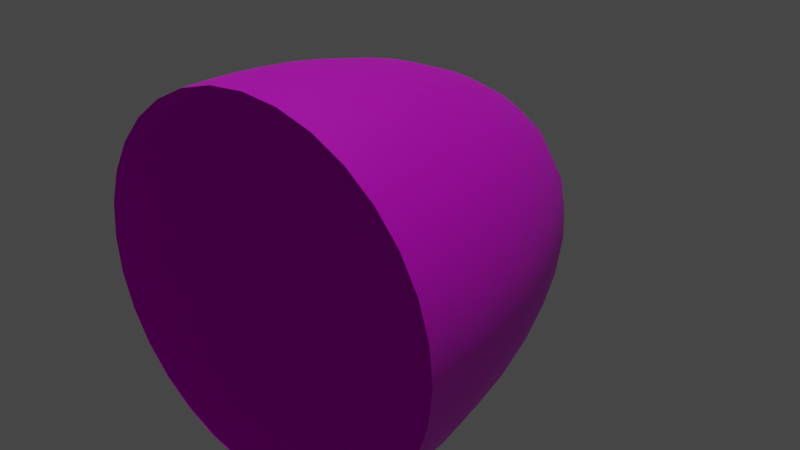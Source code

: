 # Source: Shockwave.blend  (saved by Blender 3.6.11; exported with 4.5.12 LTS)
import bpy
from mathutils import Matrix  # noqa: F401  (used for matrix-valued properties, if any)

bpy.ops.wm.read_factory_settings(use_empty=True)
scene = bpy.context.scene
scene.name = 'Scene'

# ---- collections
col_collection = bpy.data.collections.new('Collection'); scene.collection.children.link(col_collection)

# ---- images (referenced by path relative to the original .blend; pixels are not part of the script)
import os
ASSET_DIR = os.environ.get("B2B_ASSET_DIR", "")  # directory of the original .blend (textures are referenced by path, not embedded)
HERE = os.path.dirname(os.path.abspath(__file__))  # packed textures are extracted next to this script under _unpacked/

def load_image(name, relpath, width, height, colorspace="sRGB"):
    """Load a texture the original file referenced (path relative to the .blend, or extracted next to this script)."""
    p = next((c for c in (os.path.join(HERE, relpath), os.path.join(ASSET_DIR, relpath)) if relpath and os.path.exists(c)), "")
    if p:
        img = bpy.data.images.load(p, check_existing=True)
        img.name = name
    else:  # same state as the original file: an image datablock whose file is absent (Cycles renders it pink)
        img = bpy.data.images.new(name, width, height)
        img.source = "FILE"
        img.filepath = "//" + (relpath or name)
    img.colorspace_settings.name = colorspace
    return img
img_ef_ch_sns_yh1_grind_shock1_png = load_image('ef_ch_sns_yh1_grind_shock1.png', 'ef_ch_sns_yh1_grind_shock1.png', 1024, 1024, 'sRGB')

# ---- materials (node trees are filled in below, after node groups)
mat_shockwave = bpy.data.materials.new('Shockwave')
mat_shockwave.use_transparent_shadow = False

# ---- material node trees
mat_shockwave.use_nodes = True; mat_shockwave.node_tree.nodes.clear()
_N = mat_shockwave.node_tree.nodes; _L = mat_shockwave.node_tree.links
n0 = _N.new('ShaderNodeBsdfPrincipled'); n0.name = 'Principled BSDF'; n0.location = (10, 300)
n0.distribution = 'GGX'
n0.subsurface_method = 'RANDOM_WALK_SKIN'
n0.inputs[3].default_value = 1.45
n0.inputs[27].default_value = (0.0, 0.0, 0.0, 1.0)
n0.inputs[28].default_value = 1.0
n1 = _N.new('ShaderNodeOutputMaterial'); n1.name = 'Material Output'; n1.location = (300, 300)
n2 = _N.new('ShaderNodeTexImage'); n2.name = 'Image Texture'; n2.location = (-280, 280)
n2.image = img_ef_ch_sns_yh1_grind_shock1_png
_L.new(n0.outputs[0], n1.inputs[0])
_L.new(n2.outputs[0], n0.inputs[0])
n1.is_active_output = True

# ---- world
world_world = bpy.data.worlds.new('World'); scene.world = world_world
world_world.use_nodes = True; world_world.node_tree.nodes.clear()
_N = world_world.node_tree.nodes; _L = world_world.node_tree.links
n0 = _N.new('ShaderNodeOutputWorld'); n0.name = 'World Output'; n0.location = (300, 300)
n1 = _N.new('ShaderNodeBackground'); n1.name = 'Background'; n1.location = (10, 300)
n1.inputs[0].default_value = (0.05088, 0.05088, 0.05088, 1.0)
_L.new(n1.outputs[0], n0.inputs[0])
n0.is_active_output = True
world_world.color = (0.05088, 0.05088, 0.05088)
world_world.use_sun_shadow = False
world_world.sun_shadow_jitter_overblur = 0.0

# ---- lights
light_sun = bpy.data.lights.new('Sun', 'SUN')
light_sun.transmission_factor = 0.0
light_sun.energy = 1.0

# ---- meshes
me_sphere = bpy.data.meshes.new('Sphere')
me_sphere.from_pydata([(0.5545, -0.8022, 0.8315), (0.8304, -0.8022, 0.5556), (0.9797, -0.8022, 0.1951), (0.9989, -0.8022, 0.0), (0.9797, -0.8022, -0.1951), (0.8304, -0.8022, -0.5556), (-0.001116, -0.8022, 1.0), (-0.1962, -0.8022, 0.9808), (-0.3838, -0.8022, 0.9239), (-0.5567, -0.8022, 0.8315), (-0.7082, -0.8022, 0.7071), (-0.8326, -0.8022, 0.5556), (-0.925, -0.8022, 0.3827), (-0.9819, -0.8022, 0.1951), (-1.001, -0.8022, 0.0), (-0.9819, -0.8022, -0.1951), (-0.925, -0.8022, -0.3827), (-0.8326, -0.8022, -0.5556), (-0.7082, -0.8022, -0.7071), (-0.5567, -0.8022, -0.8315), (-0.3838, -0.8022, -0.9239), (-0.1962, -0.8022, -0.9808), (-0.1925, -0.7261, 0.9808), (-0.3764, -0.6529, 0.9239), (-0.546, -0.5855, 0.8315), (-0.6946, -0.5263, 0.7071), (-0.8166, -0.4778, 0.5556), (-0.9072, -0.4418, 0.3827), (-0.9631, -0.4195, 0.1951), (-0.9819, -0.4121, 0.0), (-0.9631, -0.4195, -0.1951), (-0.9072, -0.4418, -0.3827), (-0.8166, -0.4778, -0.5556), (-0.6946, -0.5263, -0.7071), (-0.546, -0.5855, -0.8315), (-0.3764, -0.6529, -0.9239), (-0.1925, -0.7261, -0.9808), (-0.1814, -0.6529, 0.9808), (-0.3547, -0.5093, 0.9239), (-0.5144, -0.377, 0.8315), (-0.6544, -0.261, 0.7071), (-0.7693, -0.1659, 0.5556), (-0.8547, -0.09513, 0.3827), (-0.9072, -0.05157, 0.1951), (-0.925, -0.03687, 0.0), (-0.9072, -0.05157, -0.1951), (-0.8547, -0.09513, -0.3827), (-0.7693, -0.1659, -0.5556), (-0.6544, -0.261, -0.7071), (-0.5144, -0.377, -0.8315), (-0.3547, -0.5093, -0.9239), (-0.1814, -0.6529, -0.9808), (-0.1633, -0.5855, 0.9808), (-0.3193, -0.377, 0.9239), (-0.4631, -0.1849, 0.8315), (-0.5891, -0.01654, 0.7071), (-0.6925, 0.1216, 0.5556), (-0.7693, 0.2243, 0.3827), (-0.8166, 0.2876, 0.1951), (-0.8326, 0.3089, 0.0), (-0.8166, 0.2876, -0.1951), (-0.7693, 0.2243, -0.3827), (-0.6925, 0.1216, -0.5556), (-0.5891, -0.01654, -0.7071), (-0.4631, -0.1849, -0.8315), (-0.3193, -0.377, -0.9239), (-0.1633, -0.5855, -0.9808), (-0.1391, -0.5263, 0.9808), (-0.2717, -0.261, 0.9239), (-0.394, -0.01654, 0.8315), (-0.5011, 0.1978, 0.7071), (-0.5891, 0.3736, 0.5556), (-0.6544, 0.5043, 0.3827), (-0.6946, 0.5848, 0.1951), (-0.7082, 0.612, 0.0), (-0.6946, 0.5848, -0.1951), (-0.6544, 0.5043, -0.3827), (-0.5891, 0.3736, -0.5556), (-0.5011, 0.1978, -0.7071), (-0.394, -0.01654, -0.8315), (-0.2717, -0.261, -0.9239), (-0.1391, -0.5263, -0.9808), (-0.001116, -0.8022, -1.0), (-0.1095, -0.4778, 0.9808), (-0.2137, -0.1659, 0.9239), (-0.3098, 0.1216, 0.8315), (-0.394, 0.3736, 0.7071), (-0.4631, 0.5805, 0.5556), (-0.5144, 0.7341, 0.3827), (-0.546, 0.8288, 0.1951), (-0.5567, 0.8607, 0.0), (-0.546, 0.8288, -0.1951), (-0.5144, 0.7341, -0.3827), (-0.4631, 0.5805, -0.5556), (-0.394, 0.3736, -0.7071), (-0.3098, 0.1216, -0.8315), (-0.2137, -0.1659, -0.9239), (-0.1095, -0.4778, -0.9808), (-0.07577, -0.4418, 0.9808), (-0.1476, -0.09513, 0.9239), (-0.2137, 0.2243, 0.8315), (-0.2717, 0.5043, 0.7071), (-0.3193, 0.7341, 0.5556), (-0.3547, 0.9049, 0.3827), (-0.3764, 1.01, 0.1951), (-0.3838, 1.046, 0.0), (-0.3764, 1.01, -0.1951), (-0.3547, 0.9049, -0.3827), (-0.3193, 0.7341, -0.5556), (-0.2717, 0.5043, -0.7071), (-0.2137, 0.2243, -0.8315), (-0.1476, -0.09513, -0.9239), (-0.07577, -0.4418, -0.9808), (-0.03918, -0.4195, 0.9808), (-0.07577, -0.05157, 0.9239), (-0.1095, 0.2876, 0.8315), (-0.1391, 0.5848, 0.7071), (-0.1633, 0.8288, 0.5556), (-0.1814, 1.01, 0.3827), (-0.1925, 1.122, 0.1951), (-0.1962, 1.159, 0.0), (-0.1925, 1.122, -0.1951), (-0.1814, 1.01, -0.3827), (-0.1633, 0.8288, -0.5556), (-0.1391, 0.5848, -0.7071), (-0.1095, 0.2876, -0.8315), (-0.07577, -0.05157, -0.9239), (-0.03918, -0.4195, -0.9808), (-0.001116, -0.4121, 0.9808), (-0.001116, -0.03687, 0.9239), (-0.001116, 0.3089, 0.8315), (-0.001116, 0.612, 0.7071), (-0.001116, 0.8607, 0.5556), (-0.001116, 1.046, 0.3827), (-0.001116, 1.159, 0.1951), (-0.001116, 1.198, 0.0), (-0.001116, 1.159, -0.1951), (-0.001116, 1.046, -0.3827), (-0.001116, 0.8607, -0.5556), (-0.001116, 0.612, -0.7071), (-0.001116, 0.3089, -0.8315), (-0.001116, -0.03687, -0.9239), (-0.001116, -0.4121, -0.9808), (0.03694, -0.4195, 0.9808), (0.07354, -0.05157, 0.9239), (0.1073, 0.2876, 0.8315), (0.1368, 0.5848, 0.7071), (0.1611, 0.8288, 0.5556), (0.1791, 1.01, 0.3827), (0.1902, 1.122, 0.1951), (0.194, 1.159, 0.0), (0.1902, 1.122, -0.1951), (0.1791, 1.01, -0.3827), (0.1611, 0.8288, -0.5556), (0.1368, 0.5848, -0.7071), (0.1073, 0.2876, -0.8315), (0.07354, -0.05157, -0.9239), (0.03694, -0.4195, -0.9808), (0.07354, -0.4418, 0.9808), (0.1453, -0.09513, 0.9239), (0.2115, 0.2243, 0.8315), (0.2695, 0.5043, 0.7071), (0.3171, 0.7341, 0.5556), (0.3524, 0.9049, 0.3827), (0.3742, 1.01, 0.1951), (0.3816, 1.046, 0.0), (0.3742, 1.01, -0.1951), (0.3524, 0.9049, -0.3827), (0.3171, 0.7341, -0.5556), (0.2695, 0.5043, -0.7071), (0.2115, 0.2243, -0.8315), (0.1453, -0.09513, -0.9239), (0.07354, -0.4418, -0.9808), (0.1073, -0.4778, 0.9808), (0.2115, -0.1659, 0.9239), (0.3075, 0.1216, 0.8315), (0.3917, 0.3736, 0.7071), (0.4608, 0.5805, 0.5556), (0.5122, 0.7341, 0.3827), (0.5438, 0.8288, 0.1951), (0.5545, 0.8607, 0.0), (0.5438, 0.8288, -0.1951), (0.5122, 0.7341, -0.3827), (0.4608, 0.5805, -0.5556), (0.3917, 0.3736, -0.7071), (0.3075, 0.1216, -0.8315), (0.2115, -0.1659, -0.9239), (0.1073, -0.4778, -0.9808), (0.1368, -0.5263, 0.9808), (0.2695, -0.261, 0.9239), (0.3917, -0.01654, 0.8315), (0.4989, 0.1978, 0.7071), (0.5868, 0.3736, 0.5556), (0.6522, 0.5043, 0.3827), (0.6924, 0.5848, 0.1951), (0.706, 0.612, 0.0), (0.6924, 0.5848, -0.1951), (0.6522, 0.5043, -0.3827), (0.5868, 0.3736, -0.5556), (0.4989, 0.1978, -0.7071), (0.3917, -0.01654, -0.8315), (0.2695, -0.261, -0.9239), (0.1368, -0.5263, -0.9808), (0.1611, -0.5855, 0.9808), (0.3171, -0.377, 0.9239), (0.4608, -0.1849, 0.8315), (0.5868, -0.01654, 0.7071), (0.6902, 0.1216, 0.5556), (0.7671, 0.2243, 0.3827), (0.8144, 0.2876, 0.1951), (0.8304, 0.3089, 0.0), (0.8144, 0.2876, -0.1951), (0.7671, 0.2243, -0.3827), (0.6902, 0.1216, -0.5556), (0.5868, -0.01654, -0.7071), (0.4608, -0.1849, -0.8315), (0.3171, -0.377, -0.9239), (0.1611, -0.5855, -0.9808), (0.1791, -0.6529, 0.9808), (0.3524, -0.5093, 0.9239), (0.5122, -0.377, 0.8315), (0.6522, -0.261, 0.7071), (0.7671, -0.1659, 0.5556), (0.8524, -0.09513, 0.3827), (0.905, -0.05157, 0.1951), (0.9228, -0.03687, 0.0), (0.905, -0.05157, -0.1951), (0.8524, -0.09513, -0.3827), (0.7671, -0.1659, -0.5556), (0.6522, -0.261, -0.7071), (0.5122, -0.377, -0.8315), (0.3524, -0.5093, -0.9239), (0.1791, -0.6529, -0.9808), (0.1902, -0.7261, 0.9808), (0.3742, -0.6529, 0.9239), (0.5438, -0.5855, 0.8315), (0.6924, -0.5263, 0.7071), (0.8144, -0.4778, 0.5556), (0.905, -0.4418, 0.3827), (0.9608, -0.4195, 0.1951), (0.9797, -0.4121, 0.0), (0.9608, -0.4195, -0.1951), (0.905, -0.4418, -0.3827), (0.8144, -0.4778, -0.5556), (0.6924, -0.5263, -0.7071), (0.5438, -0.5855, -0.8315), (0.3742, -0.6529, -0.9239), (0.1902, -0.7261, -0.9808), (0.194, -0.8022, 0.9808), (0.3816, -0.8022, 0.9239), (0.706, -0.8022, 0.7071), (0.9228, -0.8022, 0.3827), (0.9228, -0.8022, -0.3827), (0.706, -0.8022, -0.7071), (0.5545, -0.8022, -0.8315), (0.3816, -0.8022, -0.9239), (0.194, -0.8022, -0.9808)], [], [(13, 12, 27, 28), (21, 20, 35, 36), (14, 13, 28, 29), (7, 6, 22), (82, 21, 36), (15, 14, 29, 30), (8, 7, 22, 23), (16, 15, 30, 31), (9, 8, 23, 24), (17, 16, 31, 32), (10, 9, 24, 25), (18, 17, 32, 33), (11, 10, 25, 26), (19, 18, 33, 34), (12, 11, 26, 27), (20, 19, 34, 35), (32, 31, 46, 47), (25, 24, 39, 40), (33, 32, 47, 48), (26, 25, 40, 41), (34, 33, 48, 49), (27, 26, 41, 42), (35, 34, 49, 50), (28, 27, 42, 43), (36, 35, 50, 51), (29, 28, 43, 44), (22, 6, 37), (82, 36, 51), (30, 29, 44, 45), (23, 22, 37, 38), (31, 30, 45, 46), (24, 23, 38, 39), (51, 50, 65, 66), (44, 43, 58, 59), (37, 6, 52), (82, 51, 66), (45, 44, 59, 60), (38, 37, 52, 53), (46, 45, 60, 61), (39, 38, 53, 54), (47, 46, 61, 62), (40, 39, 54, 55), (48, 47, 62, 63), (41, 40, 55, 56), (49, 48, 63, 64), (42, 41, 56, 57), (50, 49, 64, 65), (43, 42, 57, 58), (63, 62, 77, 78), (56, 55, 70, 71), (64, 63, 78, 79), (57, 56, 71, 72), (65, 64, 79, 80), (58, 57, 72, 73), (66, 65, 80, 81), (59, 58, 73, 74), (52, 6, 67), (82, 66, 81), (60, 59, 74, 75), (53, 52, 67, 68), (61, 60, 75, 76), (54, 53, 68, 69), (62, 61, 76, 77), (55, 54, 69, 70), (67, 6, 83), (82, 81, 97), (75, 74, 90, 91), (68, 67, 83, 84), (76, 75, 91, 92), (69, 68, 84, 85), (77, 76, 92, 93), (70, 69, 85, 86), (78, 77, 93, 94), (71, 70, 86, 87), (79, 78, 94, 95), (72, 71, 87, 88), (80, 79, 95, 96), (73, 72, 88, 89), (81, 80, 96, 97), (74, 73, 89, 90), (87, 86, 101, 102), (95, 94, 109, 110), (88, 87, 102, 103), (96, 95, 110, 111), (89, 88, 103, 104), (97, 96, 111, 112), (90, 89, 104, 105), (83, 6, 98), (82, 97, 112), (91, 90, 105, 106), (84, 83, 98, 99), (92, 91, 106, 107), (85, 84, 99, 100), (93, 92, 107, 108), (86, 85, 100, 101), (94, 93, 108, 109), (106, 105, 120, 121), (99, 98, 113, 114), (107, 106, 121, 122), (100, 99, 114, 115), (108, 107, 122, 123), (101, 100, 115, 116), (109, 108, 123, 124), (102, 101, 116, 117), (110, 109, 124, 125), (103, 102, 117, 118), (111, 110, 125, 126), (104, 103, 118, 119), (112, 111, 126, 127), (105, 104, 119, 120), (98, 6, 113), (82, 112, 127), (125, 124, 139, 140), (118, 117, 132, 133), (126, 125, 140, 141), (119, 118, 133, 134), (127, 126, 141, 142), (120, 119, 134, 135), (113, 6, 128), (82, 127, 142), (121, 120, 135, 136), (114, 113, 128, 129), (122, 121, 136, 137), (115, 114, 129, 130), (123, 122, 137, 138), (116, 115, 130, 131), (124, 123, 138, 139), (117, 116, 131, 132), (129, 128, 143, 144), (137, 136, 151, 152), (130, 129, 144, 145), (138, 137, 152, 153), (131, 130, 145, 146), (139, 138, 153, 154), (132, 131, 146, 147), (140, 139, 154, 155), (133, 132, 147, 148), (141, 140, 155, 156), (134, 133, 148, 149), (142, 141, 156, 157), (135, 134, 149, 150), (128, 6, 143), (82, 142, 157), (136, 135, 150, 151), (148, 147, 162, 163), (156, 155, 170, 171), (149, 148, 163, 164), (157, 156, 171, 172), (150, 149, 164, 165), (143, 6, 158), (82, 157, 172), (151, 150, 165, 166), (144, 143, 158, 159), (152, 151, 166, 167), (145, 144, 159, 160), (153, 152, 167, 168), (146, 145, 160, 161), (154, 153, 168, 169), (147, 146, 161, 162), (155, 154, 169, 170), (167, 166, 181, 182), (160, 159, 174, 175), (168, 167, 182, 183), (161, 160, 175, 176), (169, 168, 183, 184), (162, 161, 176, 177), (170, 169, 184, 185), (163, 162, 177, 178), (171, 170, 185, 186), (164, 163, 178, 179), (172, 171, 186, 187), (165, 164, 179, 180), (158, 6, 173), (82, 172, 187), (166, 165, 180, 181), (159, 158, 173, 174), (186, 185, 200, 201), (179, 178, 193, 194), (187, 186, 201, 202), (180, 179, 194, 195), (173, 6, 188), (82, 187, 202), (181, 180, 195, 196), (174, 173, 188, 189), (182, 181, 196, 197), (175, 174, 189, 190), (183, 182, 197, 198), (176, 175, 190, 191), (184, 183, 198, 199), (177, 176, 191, 192), (185, 184, 199, 200), (178, 177, 192, 193), (198, 197, 212, 213), (191, 190, 205, 206), (199, 198, 213, 214), (192, 191, 206, 207), (200, 199, 214, 215), (193, 192, 207, 208), (201, 200, 215, 216), (194, 193, 208, 209), (202, 201, 216, 217), (195, 194, 209, 210), (188, 6, 203), (82, 202, 217), (196, 195, 210, 211), (189, 188, 203, 204), (197, 196, 211, 212), (190, 189, 204, 205), (217, 216, 231, 232), (210, 209, 224, 225), (203, 6, 218), (82, 217, 232), (211, 210, 225, 226), (204, 203, 218, 219), (212, 211, 226, 227), (205, 204, 219, 220), (213, 212, 227, 228), (206, 205, 220, 221), (214, 213, 228, 229), (207, 206, 221, 222), (215, 214, 229, 230), (208, 207, 222, 223), (216, 215, 230, 231), (209, 208, 223, 224), (221, 220, 235, 236), (229, 228, 243, 244), (222, 221, 236, 237), (230, 229, 244, 245), (223, 222, 237, 238), (231, 230, 245, 246), (224, 223, 238, 239), (232, 231, 246, 247), (225, 224, 239, 240), (218, 6, 233), (82, 232, 247), (226, 225, 240, 241), (219, 218, 233, 234), (227, 226, 241, 242), (220, 219, 234, 235), (228, 227, 242, 243), (240, 239, 2, 3), (233, 6, 248), (82, 247, 256), (241, 240, 3, 4), (234, 233, 248, 249), (242, 241, 4, 252), (235, 234, 249, 0), (243, 242, 252, 5), (236, 235, 0, 250), (244, 243, 5, 253), (237, 236, 250, 1), (245, 244, 253, 254), (238, 237, 1, 251), (246, 245, 254, 255), (239, 238, 251, 2), (247, 246, 255, 256)])
me_sphere.polygons.foreach_set('use_smooth', [True] * 256)
_uv = me_sphere.uv_layers.new(name='UVMap')
_uv.uv.foreach_set('vector', [0.2186, 0.07272, 0.311, 0.028, 0.3714, 0.1765, 0.3124, 0.215, 0.1121, 0.7725, 0.06024, 0.7007, 0.1191, 0.672, 0.1381, 0.7537, 0.1358, 0.1358, 0.2186, 0.07272, 0.3124, 0.215, 0.2605, 0.2605, 0.7725, 0.1121, 0.8325, 0.1675, 0.7537, 0.1381, 0.1675, 0.8325, 0.1121, 0.7725, 0.1381, 0.7537, 0.07272, 0.2186, 0.1358, 0.1358, 0.2605, 0.2605, 0.215, 0.3124, 0.7007, 0.06024, 0.7725, 0.1121, 0.7537, 0.1381, 0.672, 0.1191, 0.028, 0.311, 0.07272, 0.2186, 0.215, 0.3124, 0.1765, 0.3714, 0.6124, 0.02007, 0.7007, 0.06024, 0.672, 0.1191, 0.5894, 0.1147, 0.003106, 0.4105, 0.028, 0.311, 0.1765, 0.3714, 0.1457, 0.4374, 0.513, 9.833e-05, 0.6124, 0.02007, 0.5894, 0.1147, 0.5104, 0.1244, 9.822e-05, 0.513, 0.003106, 0.4105, 0.1457, 0.4374, 0.1244, 0.5104, 0.4105, 0.003106, 0.513, 9.833e-05, 0.5104, 0.1244, 0.4374, 0.1457, 0.02007, 0.6124, 9.822e-05, 0.513, 0.1244, 0.5104, 0.1147, 0.5894, 0.311, 0.028, 0.4105, 0.003106, 0.4374, 0.1457, 0.3714, 0.1765, 0.06024, 0.7007, 0.02007, 0.6124, 0.1147, 0.5894, 0.1191, 0.672, 0.1457, 0.4374, 0.1765, 0.3714, 0.2755, 0.4157, 0.2445, 0.461, 0.5104, 0.1244, 0.5894, 0.1147, 0.5782, 0.1897, 0.5145, 0.2153, 0.1244, 0.5104, 0.1457, 0.4374, 0.2445, 0.461, 0.2153, 0.5145, 0.4374, 0.1457, 0.5104, 0.1244, 0.5145, 0.2153, 0.461, 0.2445, 0.1147, 0.5894, 0.1244, 0.5104, 0.2153, 0.5145, 0.1897, 0.5782, 0.3714, 0.1765, 0.4374, 0.1457, 0.461, 0.2445, 0.4157, 0.2755, 0.1191, 0.672, 0.1147, 0.5894, 0.1897, 0.5782, 0.1711, 0.6535, 0.3124, 0.215, 0.3714, 0.1765, 0.4157, 0.2755, 0.3762, 0.3075, 0.1381, 0.7537, 0.1191, 0.672, 0.1711, 0.6535, 0.1636, 0.7394, 0.2605, 0.2605, 0.3124, 0.215, 0.3762, 0.3075, 0.3408, 0.3408, 0.7537, 0.1381, 0.8325, 0.1675, 0.7394, 0.1636, 0.1675, 0.8325, 0.1381, 0.7537, 0.1636, 0.7394, 0.215, 0.3124, 0.2605, 0.2605, 0.3408, 0.3408, 0.3075, 0.3762, 0.672, 0.1191, 0.7537, 0.1381, 0.7394, 0.1636, 0.6535, 0.1711, 0.1765, 0.3714, 0.215, 0.3124, 0.3075, 0.3762, 0.2755, 0.4157, 0.5894, 0.1147, 0.672, 0.1191, 0.6535, 0.1711, 0.5782, 0.1897, 0.1636, 0.7394, 0.1711, 0.6535, 0.2157, 0.6423, 0.1875, 0.7293, 0.3408, 0.3408, 0.3762, 0.3075, 0.42, 0.3694, 0.3946, 0.3946, 0.7394, 0.1636, 0.8325, 0.1675, 0.7293, 0.1875, 0.1675, 0.8325, 0.1636, 0.7394, 0.1875, 0.7293, 0.3075, 0.3762, 0.3408, 0.3408, 0.3946, 0.3946, 0.3694, 0.42, 0.6535, 0.1711, 0.7394, 0.1636, 0.7293, 0.1875, 0.6423, 0.2157, 0.2755, 0.4157, 0.3075, 0.3762, 0.3694, 0.42, 0.3429, 0.4479, 0.5782, 0.1897, 0.6535, 0.1711, 0.6423, 0.2157, 0.574, 0.2489, 0.2445, 0.461, 0.2755, 0.4157, 0.3429, 0.4479, 0.314, 0.4806, 0.5145, 0.2153, 0.5782, 0.1897, 0.574, 0.2489, 0.5214, 0.2825, 0.2153, 0.5145, 0.2445, 0.461, 0.314, 0.4806, 0.2825, 0.5214, 0.461, 0.2445, 0.5145, 0.2153, 0.5214, 0.2825, 0.4806, 0.314, 0.1897, 0.5782, 0.2153, 0.5145, 0.2825, 0.5214, 0.2489, 0.574, 0.4157, 0.2755, 0.461, 0.2445, 0.4806, 0.314, 0.4479, 0.3429, 0.1711, 0.6535, 0.1897, 0.5782, 0.2489, 0.574, 0.2157, 0.6423, 0.3762, 0.3075, 0.4157, 0.2755, 0.4479, 0.3429, 0.42, 0.3694, 0.2825, 0.5214, 0.314, 0.4806, 0.3633, 0.4964, 0.3321, 0.5293, 0.4806, 0.314, 0.5214, 0.2825, 0.5293, 0.3321, 0.4964, 0.3633, 0.2489, 0.574, 0.2825, 0.5214, 0.3321, 0.5293, 0.2952, 0.5742, 0.4479, 0.3429, 0.4806, 0.314, 0.4964, 0.3633, 0.4713, 0.3894, 0.2157, 0.6423, 0.2489, 0.574, 0.2952, 0.5742, 0.2532, 0.6369, 0.42, 0.3694, 0.4479, 0.3429, 0.4713, 0.3894, 0.4505, 0.4116, 0.1875, 0.7293, 0.2157, 0.6423, 0.2532, 0.6369, 0.2092, 0.723, 0.3946, 0.3946, 0.42, 0.3694, 0.4505, 0.4116, 0.4314, 0.4314, 0.7293, 0.1875, 0.8325, 0.1675, 0.723, 0.2092, 0.1675, 0.8325, 0.1875, 0.7293, 0.2092, 0.723, 0.3694, 0.42, 0.3946, 0.3946, 0.4314, 0.4314, 0.4116, 0.4505, 0.6423, 0.2157, 0.7293, 0.1875, 0.723, 0.2092, 0.6369, 0.2532, 0.3429, 0.4479, 0.3694, 0.42, 0.4116, 0.4505, 0.3894, 0.4713, 0.574, 0.2489, 0.6423, 0.2157, 0.6369, 0.2532, 0.5742, 0.2952, 0.314, 0.4806, 0.3429, 0.4479, 0.3894, 0.4713, 0.3633, 0.4964, 0.5214, 0.2825, 0.574, 0.2489, 0.5742, 0.2952, 0.5293, 0.3321, 0.723, 0.2092, 0.8325, 0.1675, 0.7205, 0.2282, 0.1675, 0.8325, 0.2092, 0.723, 0.2282, 0.7205, 0.4116, 0.4505, 0.4314, 0.4314, 0.4568, 0.4568, 0.4407, 0.472, 0.6369, 0.2532, 0.723, 0.2092, 0.7205, 0.2282, 0.6362, 0.2841, 0.3894, 0.4713, 0.4116, 0.4505, 0.4407, 0.472, 0.4219, 0.4887, 0.5742, 0.2952, 0.6369, 0.2532, 0.6362, 0.2841, 0.5777, 0.3311, 0.3633, 0.4964, 0.3894, 0.4713, 0.4219, 0.4887, 0.3985, 0.5093, 0.5293, 0.3321, 0.5742, 0.2952, 0.5777, 0.3311, 0.5375, 0.3688, 0.3321, 0.5293, 0.3633, 0.4964, 0.3985, 0.5093, 0.3688, 0.5375, 0.4964, 0.3633, 0.5293, 0.3321, 0.5375, 0.3688, 0.5093, 0.3985, 0.2952, 0.5742, 0.3321, 0.5293, 0.3688, 0.5375, 0.3311, 0.5777, 0.4713, 0.3894, 0.4964, 0.3633, 0.5093, 0.3985, 0.4887, 0.4219, 0.2532, 0.6369, 0.2952, 0.5742, 0.3311, 0.5777, 0.2841, 0.6362, 0.4505, 0.4116, 0.4713, 0.3894, 0.4887, 0.4219, 0.472, 0.4407, 0.2092, 0.723, 0.2532, 0.6369, 0.2841, 0.6362, 0.2282, 0.7205, 0.4314, 0.4314, 0.4505, 0.4116, 0.472, 0.4407, 0.4568, 0.4568, 0.5093, 0.3985, 0.5375, 0.3688, 0.5463, 0.396, 0.5206, 0.4239, 0.3311, 0.5777, 0.3688, 0.5375, 0.396, 0.5463, 0.3586, 0.5839, 0.4887, 0.4219, 0.5093, 0.3985, 0.5206, 0.4239, 0.5021, 0.4449, 0.2841, 0.6362, 0.3311, 0.5777, 0.3586, 0.5839, 0.3088, 0.6395, 0.472, 0.4407, 0.4887, 0.4219, 0.5021, 0.4449, 0.4878, 0.4613, 0.2282, 0.7205, 0.2841, 0.6362, 0.3088, 0.6395, 0.2444, 0.7213, 0.4568, 0.4568, 0.472, 0.4407, 0.4878, 0.4613, 0.475, 0.475, 0.7205, 0.2282, 0.8325, 0.1675, 0.7213, 0.2444, 0.1675, 0.8325, 0.2282, 0.7205, 0.2444, 0.7213, 0.4407, 0.472, 0.4568, 0.4568, 0.475, 0.475, 0.4613, 0.4878, 0.6362, 0.2841, 0.7205, 0.2282, 0.7213, 0.2444, 0.6395, 0.3088, 0.4219, 0.4887, 0.4407, 0.472, 0.4613, 0.4878, 0.4449, 0.5021, 0.5777, 0.3311, 0.6362, 0.2841, 0.6395, 0.3088, 0.5839, 0.3586, 0.3985, 0.5093, 0.4219, 0.4887, 0.4449, 0.5021, 0.4239, 0.5206, 0.5375, 0.3688, 0.5777, 0.3311, 0.5839, 0.3586, 0.5463, 0.396, 0.3688, 0.5375, 0.3985, 0.5093, 0.4239, 0.5206, 0.396, 0.5463, 0.4613, 0.4878, 0.475, 0.475, 0.4886, 0.4886, 0.4764, 0.5002, 0.6395, 0.3088, 0.7213, 0.2444, 0.7254, 0.2575, 0.6465, 0.3281, 0.4449, 0.5021, 0.4613, 0.4878, 0.4764, 0.5002, 0.4618, 0.5137, 0.5839, 0.3586, 0.6395, 0.3088, 0.6465, 0.3281, 0.5928, 0.3794, 0.4239, 0.5206, 0.4449, 0.5021, 0.4618, 0.5137, 0.4426, 0.5314, 0.5463, 0.396, 0.5839, 0.3586, 0.5928, 0.3794, 0.5564, 0.4162, 0.396, 0.5463, 0.4239, 0.5206, 0.4426, 0.5314, 0.4162, 0.5564, 0.5206, 0.4239, 0.5463, 0.396, 0.5564, 0.4162, 0.5314, 0.4426, 0.3586, 0.5839, 0.396, 0.5463, 0.4162, 0.5564, 0.3794, 0.5928, 0.5021, 0.4449, 0.5206, 0.4239, 0.5314, 0.4426, 0.5137, 0.4618, 0.3088, 0.6395, 0.3586, 0.5839, 0.3794, 0.5928, 0.3281, 0.6465, 0.4878, 0.4613, 0.5021, 0.4449, 0.5137, 0.4618, 0.5002, 0.4764, 0.2444, 0.7213, 0.3088, 0.6395, 0.3281, 0.6465, 0.2575, 0.7254, 0.475, 0.475, 0.4878, 0.4613, 0.5002, 0.4764, 0.4886, 0.4886, 0.7213, 0.2444, 0.8325, 0.1675, 0.7254, 0.2575, 0.1675, 0.8325, 0.2444, 0.7213, 0.2575, 0.7254, 0.3794, 0.5928, 0.4162, 0.5564, 0.4315, 0.5685, 0.3951, 0.6049, 0.5137, 0.4618, 0.5314, 0.4426, 0.5432, 0.4568, 0.525, 0.475, 0.3281, 0.6465, 0.3794, 0.5928, 0.3951, 0.6049, 0.3427, 0.6573, 0.5002, 0.4764, 0.5137, 0.4618, 0.525, 0.475, 0.5114, 0.4886, 0.2575, 0.7254, 0.3281, 0.6465, 0.3427, 0.6573, 0.2675, 0.7325, 0.4886, 0.4886, 0.5002, 0.4764, 0.5114, 0.4886, 0.5, 0.5, 0.7254, 0.2575, 0.8325, 0.1675, 0.7325, 0.2675, 0.1675, 0.8325, 0.2575, 0.7254, 0.2675, 0.7325, 0.4764, 0.5002, 0.4886, 0.4886, 0.5, 0.5, 0.4886, 0.5114, 0.6465, 0.3281, 0.7254, 0.2575, 0.7325, 0.2675, 0.6573, 0.3427, 0.4618, 0.5137, 0.4764, 0.5002, 0.4886, 0.5114, 0.475, 0.525, 0.5928, 0.3794, 0.6465, 0.3281, 0.6573, 0.3427, 0.6049, 0.3951, 0.4426, 0.5314, 0.4618, 0.5137, 0.475, 0.525, 0.4568, 0.5432, 0.5564, 0.4162, 0.5928, 0.3794, 0.6049, 0.3951, 0.5685, 0.4315, 0.4162, 0.5564, 0.4426, 0.5314, 0.4568, 0.5432, 0.4315, 0.5685, 0.5314, 0.4426, 0.5564, 0.4162, 0.5685, 0.4315, 0.5432, 0.4568, 0.6573, 0.3427, 0.7325, 0.2675, 0.7425, 0.2746, 0.6719, 0.3535, 0.475, 0.525, 0.4886, 0.5114, 0.4998, 0.5236, 0.4863, 0.5382, 0.6049, 0.3951, 0.6573, 0.3427, 0.6719, 0.3535, 0.6206, 0.4072, 0.4568, 0.5432, 0.475, 0.525, 0.4863, 0.5382, 0.4686, 0.5574, 0.5685, 0.4315, 0.6049, 0.3951, 0.6206, 0.4072, 0.5838, 0.4436, 0.4315, 0.5685, 0.4568, 0.5432, 0.4686, 0.5574, 0.4436, 0.5838, 0.5432, 0.4568, 0.5685, 0.4315, 0.5838, 0.4436, 0.5574, 0.4686, 0.3951, 0.6049, 0.4315, 0.5685, 0.4436, 0.5838, 0.4072, 0.6206, 0.525, 0.475, 0.5432, 0.4568, 0.5574, 0.4686, 0.5382, 0.4863, 0.3427, 0.6573, 0.3951, 0.6049, 0.4072, 0.6206, 0.3535, 0.6719, 0.5114, 0.4886, 0.525, 0.475, 0.5382, 0.4863, 0.5236, 0.4998, 0.2675, 0.7325, 0.3427, 0.6573, 0.3535, 0.6719, 0.2746, 0.7425, 0.5, 0.5, 0.5114, 0.4886, 0.5236, 0.4998, 0.5114, 0.5114, 0.7325, 0.2675, 0.8325, 0.1675, 0.7425, 0.2746, 0.1675, 0.8325, 0.2675, 0.7325, 0.2746, 0.7425, 0.4886, 0.5114, 0.5, 0.5, 0.5114, 0.5114, 0.4998, 0.5236, 0.5382, 0.4863, 0.5574, 0.4686, 0.5761, 0.4794, 0.5551, 0.4979, 0.3535, 0.6719, 0.4072, 0.6206, 0.4161, 0.6414, 0.3605, 0.6912, 0.5236, 0.4998, 0.5382, 0.4863, 0.5551, 0.4979, 0.5387, 0.5122, 0.2746, 0.7425, 0.3535, 0.6719, 0.3605, 0.6912, 0.2787, 0.7556, 0.5114, 0.5114, 0.5236, 0.4998, 0.5387, 0.5122, 0.525, 0.525, 0.7425, 0.2746, 0.8325, 0.1675, 0.7556, 0.2787, 0.1675, 0.8325, 0.2746, 0.7425, 0.2787, 0.7556, 0.4998, 0.5236, 0.5114, 0.5114, 0.525, 0.525, 0.5122, 0.5387, 0.6719, 0.3535, 0.7425, 0.2746, 0.7556, 0.2787, 0.6912, 0.3605, 0.4863, 0.5382, 0.4998, 0.5236, 0.5122, 0.5387, 0.4979, 0.5551, 0.6206, 0.4072, 0.6719, 0.3535, 0.6912, 0.3605, 0.6414, 0.4161, 0.4686, 0.5574, 0.4863, 0.5382, 0.4979, 0.5551, 0.4794, 0.5761, 0.5838, 0.4436, 0.6206, 0.4072, 0.6414, 0.4161, 0.604, 0.4537, 0.4436, 0.5838, 0.4686, 0.5574, 0.4794, 0.5761, 0.4537, 0.604, 0.5574, 0.4686, 0.5838, 0.4436, 0.604, 0.4537, 0.5761, 0.4794, 0.4072, 0.6206, 0.4436, 0.5838, 0.4537, 0.604, 0.4161, 0.6414, 0.4979, 0.5551, 0.5122, 0.5387, 0.528, 0.5593, 0.5113, 0.5781, 0.6414, 0.4161, 0.6912, 0.3605, 0.7159, 0.3638, 0.6689, 0.4223, 0.4794, 0.5761, 0.4979, 0.5551, 0.5113, 0.5781, 0.4907, 0.6015, 0.604, 0.4537, 0.6414, 0.4161, 0.6689, 0.4223, 0.6312, 0.4625, 0.4537, 0.604, 0.4794, 0.5761, 0.4907, 0.6015, 0.4625, 0.6312, 0.5761, 0.4794, 0.604, 0.4537, 0.6312, 0.4625, 0.6015, 0.4907, 0.4161, 0.6414, 0.4537, 0.604, 0.4625, 0.6312, 0.4223, 0.6689, 0.5551, 0.4979, 0.5761, 0.4794, 0.6015, 0.4907, 0.5781, 0.5113, 0.3605, 0.6912, 0.4161, 0.6414, 0.4223, 0.6689, 0.3638, 0.7159, 0.5387, 0.5122, 0.5551, 0.4979, 0.5781, 0.5113, 0.5593, 0.528, 0.2787, 0.7556, 0.3605, 0.6912, 0.3638, 0.7159, 0.2795, 0.7718, 0.525, 0.525, 0.5387, 0.5122, 0.5593, 0.528, 0.5432, 0.5432, 0.7556, 0.2787, 0.8325, 0.1675, 0.7718, 0.2795, 0.1675, 0.8325, 0.2787, 0.7556, 0.2795, 0.7718, 0.5122, 0.5387, 0.525, 0.525, 0.5432, 0.5432, 0.528, 0.5593, 0.6912, 0.3605, 0.7556, 0.2787, 0.7718, 0.2795, 0.7159, 0.3638, 0.3638, 0.7159, 0.4223, 0.6689, 0.4258, 0.7048, 0.3631, 0.7468, 0.5593, 0.528, 0.5781, 0.5113, 0.6106, 0.5287, 0.5884, 0.5495, 0.2795, 0.7718, 0.3638, 0.7159, 0.3631, 0.7468, 0.277, 0.7908, 0.5432, 0.5432, 0.5593, 0.528, 0.5884, 0.5495, 0.5686, 0.5686, 0.7718, 0.2795, 0.8325, 0.1675, 0.7908, 0.277, 0.1675, 0.8325, 0.2795, 0.7718, 0.277, 0.7908, 0.528, 0.5593, 0.5432, 0.5432, 0.5686, 0.5686, 0.5495, 0.5884, 0.7159, 0.3638, 0.7718, 0.2795, 0.7908, 0.277, 0.7468, 0.3631, 0.5113, 0.5781, 0.528, 0.5593, 0.5495, 0.5884, 0.5287, 0.6106, 0.6689, 0.4223, 0.7159, 0.3638, 0.7468, 0.3631, 0.7048, 0.4258, 0.4907, 0.6015, 0.5113, 0.5781, 0.5287, 0.6106, 0.5036, 0.6367, 0.6312, 0.4625, 0.6689, 0.4223, 0.7048, 0.4258, 0.6679, 0.4707, 0.4625, 0.6312, 0.4907, 0.6015, 0.5036, 0.6367, 0.4707, 0.6679, 0.6015, 0.4907, 0.6312, 0.4625, 0.6679, 0.4707, 0.6367, 0.5036, 0.4223, 0.6689, 0.4625, 0.6312, 0.4707, 0.6679, 0.4258, 0.7048, 0.5781, 0.5113, 0.6015, 0.4907, 0.6367, 0.5036, 0.6106, 0.5287, 0.5036, 0.6367, 0.5287, 0.6106, 0.5521, 0.6571, 0.5194, 0.686, 0.6679, 0.4707, 0.7048, 0.4258, 0.7511, 0.426, 0.7175, 0.4786, 0.4707, 0.6679, 0.5036, 0.6367, 0.5194, 0.686, 0.4786, 0.7175, 0.6367, 0.5036, 0.6679, 0.4707, 0.7175, 0.4786, 0.686, 0.5194, 0.4258, 0.7048, 0.4707, 0.6679, 0.4786, 0.7175, 0.426, 0.7511, 0.6106, 0.5287, 0.6367, 0.5036, 0.686, 0.5194, 0.6571, 0.5521, 0.3631, 0.7468, 0.4258, 0.7048, 0.426, 0.7511, 0.3577, 0.7843, 0.5884, 0.5495, 0.6106, 0.5287, 0.6571, 0.5521, 0.6306, 0.58, 0.277, 0.7908, 0.3631, 0.7468, 0.3577, 0.7843, 0.2707, 0.8125, 0.5686, 0.5686, 0.5884, 0.5495, 0.6306, 0.58, 0.6054, 0.6054, 0.7908, 0.277, 0.8325, 0.1675, 0.8125, 0.2707, 0.1675, 0.8325, 0.277, 0.7908, 0.2707, 0.8125, 0.5495, 0.5884, 0.5686, 0.5686, 0.6054, 0.6054, 0.58, 0.6306, 0.7468, 0.3631, 0.7908, 0.277, 0.8125, 0.2707, 0.7843, 0.3577, 0.5287, 0.6106, 0.5495, 0.5884, 0.58, 0.6306, 0.5521, 0.6571, 0.7048, 0.4258, 0.7468, 0.3631, 0.7843, 0.3577, 0.7511, 0.426, 0.2707, 0.8125, 0.3577, 0.7843, 0.3465, 0.8289, 0.2606, 0.8364, 0.6054, 0.6054, 0.6306, 0.58, 0.6925, 0.6238, 0.6592, 0.6592, 0.8125, 0.2707, 0.8325, 0.1675, 0.8364, 0.2606, 0.1675, 0.8325, 0.2707, 0.8125, 0.2606, 0.8364, 0.58, 0.6306, 0.6054, 0.6054, 0.6592, 0.6592, 0.6238, 0.6925, 0.7843, 0.3577, 0.8125, 0.2707, 0.8364, 0.2606, 0.8289, 0.3465, 0.5521, 0.6571, 0.58, 0.6306, 0.6238, 0.6925, 0.5843, 0.7245, 0.7511, 0.426, 0.7843, 0.3577, 0.8289, 0.3465, 0.8103, 0.4218, 0.5194, 0.686, 0.5521, 0.6571, 0.5843, 0.7245, 0.539, 0.7555, 0.7175, 0.4786, 0.7511, 0.426, 0.8103, 0.4218, 0.7847, 0.4855, 0.4786, 0.7175, 0.5194, 0.686, 0.539, 0.7555, 0.4855, 0.7847, 0.686, 0.5194, 0.7175, 0.4786, 0.7847, 0.4855, 0.7555, 0.539, 0.426, 0.7511, 0.4786, 0.7175, 0.4855, 0.7847, 0.4218, 0.8103, 0.6571, 0.5521, 0.686, 0.5194, 0.7555, 0.539, 0.7245, 0.5843, 0.3577, 0.7843, 0.426, 0.7511, 0.4218, 0.8103, 0.3465, 0.8289, 0.6306, 0.58, 0.6571, 0.5521, 0.7245, 0.5843, 0.6925, 0.6238, 0.7847, 0.4855, 0.8103, 0.4218, 0.8853, 0.4106, 0.8756, 0.4896, 0.4855, 0.7847, 0.539, 0.7555, 0.5626, 0.8543, 0.4896, 0.8756, 0.7555, 0.539, 0.7847, 0.4855, 0.8756, 0.4896, 0.8543, 0.5626, 0.4218, 0.8103, 0.4855, 0.7847, 0.4896, 0.8756, 0.4106, 0.8853, 0.7245, 0.5843, 0.7555, 0.539, 0.8543, 0.5626, 0.8235, 0.6286, 0.3465, 0.8289, 0.4218, 0.8103, 0.4106, 0.8853, 0.328, 0.8809, 0.6925, 0.6238, 0.7245, 0.5843, 0.8235, 0.6286, 0.785, 0.6876, 0.2606, 0.8364, 0.3465, 0.8289, 0.328, 0.8809, 0.2463, 0.8619, 0.6592, 0.6592, 0.6925, 0.6238, 0.785, 0.6876, 0.7395, 0.7395, 0.8364, 0.2606, 0.8325, 0.1675, 0.8619, 0.2463, 0.1675, 0.8325, 0.2606, 0.8364, 0.2463, 0.8619, 0.6238, 0.6925, 0.6592, 0.6592, 0.7395, 0.7395, 0.6876, 0.785, 0.8289, 0.3465, 0.8364, 0.2606, 0.8619, 0.2463, 0.8809, 0.328, 0.5843, 0.7245, 0.6238, 0.6925, 0.6876, 0.785, 0.6286, 0.8235, 0.8103, 0.4218, 0.8289, 0.3465, 0.8809, 0.328, 0.8853, 0.4106, 0.539, 0.7555, 0.5843, 0.7245, 0.6286, 0.8235, 0.5626, 0.8543, 0.7395, 0.7395, 0.785, 0.6876, 0.9273, 0.7814, 0.8642, 0.8642, 0.8619, 0.2463, 0.8325, 0.1675, 0.8879, 0.2275, 0.1675, 0.8325, 0.2463, 0.8619, 0.2275, 0.8879, 0.6876, 0.785, 0.7395, 0.7395, 0.8642, 0.8642, 0.7814, 0.9273, 0.8809, 0.328, 0.8619, 0.2463, 0.8879, 0.2275, 0.9398, 0.2993, 0.6286, 0.8235, 0.6876, 0.785, 0.7814, 0.9273, 0.689, 0.972, 0.8853, 0.4106, 0.8809, 0.328, 0.9398, 0.2993, 0.9799, 0.3876, 0.5626, 0.8543, 0.6286, 0.8235, 0.689, 0.972, 0.5895, 0.9969, 0.8756, 0.4896, 0.8853, 0.4106, 0.9799, 0.3876, 0.9999, 0.487, 0.4896, 0.8756, 0.5626, 0.8543, 0.5895, 0.9969, 0.487, 0.9999, 0.8543, 0.5626, 0.8756, 0.4896, 0.9999, 0.487, 0.9969, 0.5895, 0.4106, 0.8853, 0.4896, 0.8756, 0.487, 0.9999, 0.3876, 0.9799, 0.8235, 0.6286, 0.8543, 0.5626, 0.9969, 0.5895, 0.972, 0.689, 0.328, 0.8809, 0.4106, 0.8853, 0.3876, 0.9799, 0.2993, 0.9398, 0.785, 0.6876, 0.8235, 0.6286, 0.972, 0.689, 0.9273, 0.7814, 0.2463, 0.8619, 0.328, 0.8809, 0.2993, 0.9398, 0.2275, 0.8879])
me_sphere.materials.append(mat_shockwave)
me_sphere.update()

# ---- objects
ob_sphere = bpy.data.objects.new('Sphere', me_sphere)
ob_sun = bpy.data.objects.new('Sun', light_sun)

# ---- transforms, parenting, visibility, modifiers, constraints
ob_sphere.location = (0.0, 0.0, 0.0)
ob_sun.location = (0.0, 0.0, 0.0)

# ---- collection membership
col_collection.objects.link(ob_sphere)
col_collection.objects.link(ob_sun)

# ---- scene / render settings (as saved in the file)
scene.frame_start = 1; scene.frame_end = 250; scene.frame_set(1)
scene.render.engine = 'BLENDER_EEVEE_NEXT'
scene.cycles.sampling_pattern = 'TABULATED_SOBOL'
scene.view_settings.view_transform = 'Filmic'
bpy.context.view_layer.update()

# ---- added for rendering (the .blend has no active camera): camera
cam_auto = bpy.data.cameras.new('AutoCamera')
cam_auto.lens = 50.0
cam_auto.sensor_width = 36.0
cam_auto.clip_end = 1000.0
ob_auto_camera = bpy.data.objects.new('AutoCamera', cam_auto)
scene.collection.objects.link(ob_auto_camera)
ob_auto_camera.location = (3.20395, -3.64832, 2.56406)
ob_auto_camera.rotation_euler = (1.09748, -7.21219e-08, 0.694738)
scene.camera = ob_auto_camera
bpy.context.view_layer.update()
